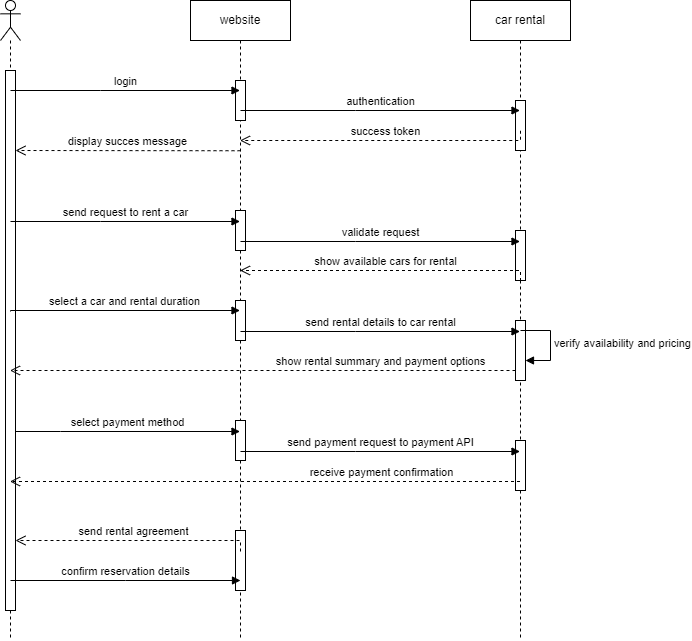

The diagram above was exported from draw.io. Its source (the exported page's mxGraphModel, read from the mxfile embedded in the PNG):
<mxGraphModel dx="1434" dy="788" grid="1" gridSize="10" guides="1" tooltips="1" connect="1" arrows="1" fold="1" page="1" pageScale="1" pageWidth="2000" pageHeight="2000" math="0" shadow="0">
  <root>
    <mxCell id="0" />
    <mxCell id="1" parent="0" />
    <mxCell id="CFjYWTwFrXQJiJ9D4gAN-7" value="" style="shape=umlLifeline;perimeter=lifelinePerimeter;whiteSpace=wrap;html=1;container=1;dropTarget=0;collapsible=0;recursiveResize=0;outlineConnect=0;portConstraint=eastwest;newEdgeStyle={&quot;edgeStyle&quot;:&quot;elbowEdgeStyle&quot;,&quot;elbow&quot;:&quot;vertical&quot;,&quot;curved&quot;:0,&quot;rounded&quot;:0};participant=umlActor;" vertex="1" parent="1">
      <mxGeometry x="340" y="40" width="20" height="640" as="geometry" />
    </mxCell>
    <mxCell id="CFjYWTwFrXQJiJ9D4gAN-10" value="" style="html=1;points=[];perimeter=orthogonalPerimeter;outlineConnect=0;targetShapes=umlLifeline;portConstraint=eastwest;newEdgeStyle={&quot;edgeStyle&quot;:&quot;elbowEdgeStyle&quot;,&quot;elbow&quot;:&quot;vertical&quot;,&quot;curved&quot;:0,&quot;rounded&quot;:0};" vertex="1" parent="CFjYWTwFrXQJiJ9D4gAN-7">
      <mxGeometry x="5" y="70" width="10" height="540" as="geometry" />
    </mxCell>
    <mxCell id="CFjYWTwFrXQJiJ9D4gAN-8" value="website" style="shape=umlLifeline;perimeter=lifelinePerimeter;whiteSpace=wrap;html=1;container=1;dropTarget=0;collapsible=0;recursiveResize=0;outlineConnect=0;portConstraint=eastwest;newEdgeStyle={&quot;edgeStyle&quot;:&quot;elbowEdgeStyle&quot;,&quot;elbow&quot;:&quot;vertical&quot;,&quot;curved&quot;:0,&quot;rounded&quot;:0};" vertex="1" parent="1">
      <mxGeometry x="530" y="40" width="100" height="640" as="geometry" />
    </mxCell>
    <mxCell id="CFjYWTwFrXQJiJ9D4gAN-37" value="" style="html=1;points=[];perimeter=orthogonalPerimeter;outlineConnect=0;targetShapes=umlLifeline;portConstraint=eastwest;newEdgeStyle={&quot;edgeStyle&quot;:&quot;elbowEdgeStyle&quot;,&quot;elbow&quot;:&quot;vertical&quot;,&quot;curved&quot;:0,&quot;rounded&quot;:0};" vertex="1" parent="CFjYWTwFrXQJiJ9D4gAN-8">
      <mxGeometry x="45" y="80" width="10" height="40" as="geometry" />
    </mxCell>
    <mxCell id="CFjYWTwFrXQJiJ9D4gAN-42" value="" style="html=1;points=[];perimeter=orthogonalPerimeter;outlineConnect=0;targetShapes=umlLifeline;portConstraint=eastwest;newEdgeStyle={&quot;edgeStyle&quot;:&quot;elbowEdgeStyle&quot;,&quot;elbow&quot;:&quot;vertical&quot;,&quot;curved&quot;:0,&quot;rounded&quot;:0};" vertex="1" parent="CFjYWTwFrXQJiJ9D4gAN-8">
      <mxGeometry x="45" y="210" width="10" height="40" as="geometry" />
    </mxCell>
    <mxCell id="CFjYWTwFrXQJiJ9D4gAN-40" value="" style="html=1;points=[];perimeter=orthogonalPerimeter;outlineConnect=0;targetShapes=umlLifeline;portConstraint=eastwest;newEdgeStyle={&quot;edgeStyle&quot;:&quot;elbowEdgeStyle&quot;,&quot;elbow&quot;:&quot;vertical&quot;,&quot;curved&quot;:0,&quot;rounded&quot;:0};" vertex="1" parent="CFjYWTwFrXQJiJ9D4gAN-8">
      <mxGeometry x="45" y="300" width="10" height="40" as="geometry" />
    </mxCell>
    <mxCell id="CFjYWTwFrXQJiJ9D4gAN-46" value="" style="html=1;points=[];perimeter=orthogonalPerimeter;outlineConnect=0;targetShapes=umlLifeline;portConstraint=eastwest;newEdgeStyle={&quot;edgeStyle&quot;:&quot;elbowEdgeStyle&quot;,&quot;elbow&quot;:&quot;vertical&quot;,&quot;curved&quot;:0,&quot;rounded&quot;:0};" vertex="1" parent="CFjYWTwFrXQJiJ9D4gAN-8">
      <mxGeometry x="45" y="420" width="10" height="40" as="geometry" />
    </mxCell>
    <mxCell id="CFjYWTwFrXQJiJ9D4gAN-38" value="" style="html=1;points=[];perimeter=orthogonalPerimeter;outlineConnect=0;targetShapes=umlLifeline;portConstraint=eastwest;newEdgeStyle={&quot;edgeStyle&quot;:&quot;elbowEdgeStyle&quot;,&quot;elbow&quot;:&quot;vertical&quot;,&quot;curved&quot;:0,&quot;rounded&quot;:0};" vertex="1" parent="CFjYWTwFrXQJiJ9D4gAN-8">
      <mxGeometry x="45" y="530" width="10" height="60" as="geometry" />
    </mxCell>
    <mxCell id="CFjYWTwFrXQJiJ9D4gAN-9" value="car rental" style="shape=umlLifeline;perimeter=lifelinePerimeter;whiteSpace=wrap;html=1;container=1;dropTarget=0;collapsible=0;recursiveResize=0;outlineConnect=0;portConstraint=eastwest;newEdgeStyle={&quot;edgeStyle&quot;:&quot;elbowEdgeStyle&quot;,&quot;elbow&quot;:&quot;vertical&quot;,&quot;curved&quot;:0,&quot;rounded&quot;:0};" vertex="1" parent="1">
      <mxGeometry x="810" y="40" width="100" height="640" as="geometry" />
    </mxCell>
    <mxCell id="CFjYWTwFrXQJiJ9D4gAN-43" value="" style="html=1;points=[];perimeter=orthogonalPerimeter;outlineConnect=0;targetShapes=umlLifeline;portConstraint=eastwest;newEdgeStyle={&quot;edgeStyle&quot;:&quot;elbowEdgeStyle&quot;,&quot;elbow&quot;:&quot;vertical&quot;,&quot;curved&quot;:0,&quot;rounded&quot;:0};" vertex="1" parent="CFjYWTwFrXQJiJ9D4gAN-9">
      <mxGeometry x="45" y="100" width="10" height="50" as="geometry" />
    </mxCell>
    <mxCell id="CFjYWTwFrXQJiJ9D4gAN-41" value="" style="html=1;points=[];perimeter=orthogonalPerimeter;outlineConnect=0;targetShapes=umlLifeline;portConstraint=eastwest;newEdgeStyle={&quot;edgeStyle&quot;:&quot;elbowEdgeStyle&quot;,&quot;elbow&quot;:&quot;vertical&quot;,&quot;curved&quot;:0,&quot;rounded&quot;:0};" vertex="1" parent="CFjYWTwFrXQJiJ9D4gAN-9">
      <mxGeometry x="45" y="230" width="10" height="50" as="geometry" />
    </mxCell>
    <mxCell id="CFjYWTwFrXQJiJ9D4gAN-44" value="" style="html=1;points=[];perimeter=orthogonalPerimeter;outlineConnect=0;targetShapes=umlLifeline;portConstraint=eastwest;newEdgeStyle={&quot;edgeStyle&quot;:&quot;elbowEdgeStyle&quot;,&quot;elbow&quot;:&quot;vertical&quot;,&quot;curved&quot;:0,&quot;rounded&quot;:0};" vertex="1" parent="CFjYWTwFrXQJiJ9D4gAN-9">
      <mxGeometry x="45" y="320" width="10" height="60" as="geometry" />
    </mxCell>
    <mxCell id="CFjYWTwFrXQJiJ9D4gAN-45" value="verify availability and pricing" style="html=1;align=left;spacingLeft=2;endArrow=block;rounded=0;edgeStyle=orthogonalEdgeStyle;curved=0;rounded=0;" edge="1" target="CFjYWTwFrXQJiJ9D4gAN-44" parent="CFjYWTwFrXQJiJ9D4gAN-9">
      <mxGeometry relative="1" as="geometry">
        <mxPoint x="50" y="330" as="sourcePoint" />
        <Array as="points">
          <mxPoint x="80" y="360" />
        </Array>
      </mxGeometry>
    </mxCell>
    <mxCell id="CFjYWTwFrXQJiJ9D4gAN-47" value="" style="html=1;points=[];perimeter=orthogonalPerimeter;outlineConnect=0;targetShapes=umlLifeline;portConstraint=eastwest;newEdgeStyle={&quot;edgeStyle&quot;:&quot;elbowEdgeStyle&quot;,&quot;elbow&quot;:&quot;vertical&quot;,&quot;curved&quot;:0,&quot;rounded&quot;:0};" vertex="1" parent="CFjYWTwFrXQJiJ9D4gAN-9">
      <mxGeometry x="45" y="440" width="10" height="50" as="geometry" />
    </mxCell>
    <mxCell id="CFjYWTwFrXQJiJ9D4gAN-13" value="send payment request to payment API" style="html=1;verticalAlign=bottom;endArrow=block;edgeStyle=elbowEdgeStyle;elbow=vertical;curved=0;rounded=0;" edge="1" parent="1" target="CFjYWTwFrXQJiJ9D4gAN-9">
      <mxGeometry width="80" relative="1" as="geometry">
        <mxPoint x="580" y="491" as="sourcePoint" />
        <mxPoint x="660" y="491" as="targetPoint" />
      </mxGeometry>
    </mxCell>
    <mxCell id="CFjYWTwFrXQJiJ9D4gAN-14" value="select payment method" style="html=1;verticalAlign=bottom;endArrow=block;edgeStyle=elbowEdgeStyle;elbow=vertical;curved=0;rounded=0;" edge="1" parent="1" source="CFjYWTwFrXQJiJ9D4gAN-10" target="CFjYWTwFrXQJiJ9D4gAN-8">
      <mxGeometry width="80" relative="1" as="geometry">
        <mxPoint x="370" y="460" as="sourcePoint" />
        <mxPoint x="430" y="471" as="targetPoint" />
        <Array as="points">
          <mxPoint x="400" y="471" />
        </Array>
      </mxGeometry>
    </mxCell>
    <mxCell id="CFjYWTwFrXQJiJ9D4gAN-17" value="send rental details to car rental" style="html=1;verticalAlign=bottom;endArrow=block;edgeStyle=elbowEdgeStyle;elbow=vertical;curved=0;rounded=0;" edge="1" parent="1" target="CFjYWTwFrXQJiJ9D4gAN-9">
      <mxGeometry width="80" relative="1" as="geometry">
        <mxPoint x="580" y="371" as="sourcePoint" />
        <mxPoint x="660" y="371" as="targetPoint" />
      </mxGeometry>
    </mxCell>
    <mxCell id="CFjYWTwFrXQJiJ9D4gAN-18" value="select a car and rental duration" style="html=1;verticalAlign=bottom;endArrow=block;edgeStyle=elbowEdgeStyle;elbow=vertical;curved=0;rounded=0;" edge="1" parent="1" target="CFjYWTwFrXQJiJ9D4gAN-8">
      <mxGeometry width="80" relative="1" as="geometry">
        <mxPoint x="350" y="351" as="sourcePoint" />
        <mxPoint x="430" y="351" as="targetPoint" />
        <Array as="points">
          <mxPoint x="500" y="350" />
          <mxPoint x="480" y="340" />
        </Array>
      </mxGeometry>
    </mxCell>
    <mxCell id="CFjYWTwFrXQJiJ9D4gAN-19" value="validate request" style="html=1;verticalAlign=bottom;endArrow=block;edgeStyle=elbowEdgeStyle;elbow=vertical;curved=0;rounded=0;" edge="1" parent="1" target="CFjYWTwFrXQJiJ9D4gAN-9">
      <mxGeometry x="0.0013" width="80" relative="1" as="geometry">
        <mxPoint x="580" y="281" as="sourcePoint" />
        <mxPoint x="660" y="281" as="targetPoint" />
        <mxPoint as="offset" />
      </mxGeometry>
    </mxCell>
    <mxCell id="CFjYWTwFrXQJiJ9D4gAN-20" value="send request to rent a car" style="html=1;verticalAlign=bottom;endArrow=block;edgeStyle=elbowEdgeStyle;elbow=vertical;curved=0;rounded=0;" edge="1" parent="1" target="CFjYWTwFrXQJiJ9D4gAN-8">
      <mxGeometry width="80" relative="1" as="geometry">
        <mxPoint x="350" y="261" as="sourcePoint" />
        <mxPoint x="430" y="261" as="targetPoint" />
      </mxGeometry>
    </mxCell>
    <mxCell id="CFjYWTwFrXQJiJ9D4gAN-21" value="show available cars for rental" style="html=1;verticalAlign=bottom;endArrow=open;dashed=1;endSize=8;edgeStyle=elbowEdgeStyle;elbow=vertical;curved=0;rounded=0;" edge="1" parent="1" target="CFjYWTwFrXQJiJ9D4gAN-8">
      <mxGeometry relative="1" as="geometry">
        <mxPoint x="860" y="320.5" as="sourcePoint" />
        <mxPoint x="780" y="320.5" as="targetPoint" />
        <Array as="points">
          <mxPoint x="810" y="310" />
        </Array>
      </mxGeometry>
    </mxCell>
    <mxCell id="CFjYWTwFrXQJiJ9D4gAN-22" value="show rental summary and payment options" style="html=1;verticalAlign=bottom;endArrow=open;dashed=1;endSize=8;edgeStyle=elbowEdgeStyle;elbow=vertical;curved=0;rounded=0;" edge="1" parent="1" source="CFjYWTwFrXQJiJ9D4gAN-44" target="CFjYWTwFrXQJiJ9D4gAN-7">
      <mxGeometry x="-0.4655" relative="1" as="geometry">
        <mxPoint x="850" y="410.24" as="sourcePoint" />
        <mxPoint x="640" y="410.24" as="targetPoint" />
        <Array as="points">
          <mxPoint x="610" y="410" />
        </Array>
        <mxPoint as="offset" />
      </mxGeometry>
    </mxCell>
    <mxCell id="CFjYWTwFrXQJiJ9D4gAN-23" value="receive payment confirmation" style="html=1;verticalAlign=bottom;endArrow=open;dashed=1;endSize=8;edgeStyle=elbowEdgeStyle;elbow=vertical;curved=0;rounded=0;" edge="1" parent="1" source="CFjYWTwFrXQJiJ9D4gAN-9" target="CFjYWTwFrXQJiJ9D4gAN-7">
      <mxGeometry x="-0.4529" relative="1" as="geometry">
        <mxPoint x="580" y="521" as="sourcePoint" />
        <mxPoint x="500" y="521" as="targetPoint" />
        <Array as="points">
          <mxPoint x="630" y="521" />
        </Array>
        <mxPoint x="1" as="offset" />
      </mxGeometry>
    </mxCell>
    <mxCell id="CFjYWTwFrXQJiJ9D4gAN-26" value="send rental agreement" style="html=1;verticalAlign=bottom;endArrow=open;dashed=1;endSize=8;edgeStyle=elbowEdgeStyle;elbow=vertical;curved=0;rounded=0;" edge="1" parent="1" target="CFjYWTwFrXQJiJ9D4gAN-10">
      <mxGeometry relative="1" as="geometry">
        <mxPoint x="580" y="591" as="sourcePoint" />
        <mxPoint x="500" y="591" as="targetPoint" />
        <Array as="points">
          <mxPoint x="540" y="580" />
        </Array>
      </mxGeometry>
    </mxCell>
    <mxCell id="CFjYWTwFrXQJiJ9D4gAN-29" value="confirm reservation details" style="html=1;verticalAlign=bottom;endArrow=block;edgeStyle=elbowEdgeStyle;elbow=vertical;curved=0;rounded=0;" edge="1" parent="1">
      <mxGeometry width="80" relative="1" as="geometry">
        <mxPoint x="350" y="620" as="sourcePoint" />
        <mxPoint x="580" y="620" as="targetPoint" />
      </mxGeometry>
    </mxCell>
    <mxCell id="CFjYWTwFrXQJiJ9D4gAN-33" value="login" style="html=1;verticalAlign=bottom;endArrow=block;edgeStyle=elbowEdgeStyle;elbow=vertical;curved=0;rounded=0;" edge="1" parent="1" target="CFjYWTwFrXQJiJ9D4gAN-8">
      <mxGeometry width="80" relative="1" as="geometry">
        <mxPoint x="350" y="130" as="sourcePoint" />
        <mxPoint x="430" y="130" as="targetPoint" />
      </mxGeometry>
    </mxCell>
    <mxCell id="CFjYWTwFrXQJiJ9D4gAN-34" value="authentication" style="html=1;verticalAlign=bottom;endArrow=block;edgeStyle=elbowEdgeStyle;elbow=vertical;curved=0;rounded=0;" edge="1" parent="1" target="CFjYWTwFrXQJiJ9D4gAN-9">
      <mxGeometry width="80" relative="1" as="geometry">
        <mxPoint x="580" y="150" as="sourcePoint" />
        <mxPoint x="660" y="150" as="targetPoint" />
      </mxGeometry>
    </mxCell>
    <mxCell id="CFjYWTwFrXQJiJ9D4gAN-35" value="success token" style="html=1;verticalAlign=bottom;endArrow=open;dashed=1;endSize=8;edgeStyle=elbowEdgeStyle;elbow=vertical;curved=0;rounded=0;" edge="1" parent="1" target="CFjYWTwFrXQJiJ9D4gAN-8">
      <mxGeometry relative="1" as="geometry">
        <mxPoint x="860" y="170.24" as="sourcePoint" />
        <mxPoint x="780" y="170.24" as="targetPoint" />
        <Array as="points">
          <mxPoint x="780" y="180" />
        </Array>
      </mxGeometry>
    </mxCell>
    <mxCell id="CFjYWTwFrXQJiJ9D4gAN-36" value="display succes message" style="html=1;verticalAlign=bottom;endArrow=open;dashed=1;endSize=8;edgeStyle=elbowEdgeStyle;elbow=vertical;curved=0;rounded=0;" edge="1" parent="1" target="CFjYWTwFrXQJiJ9D4gAN-10">
      <mxGeometry relative="1" as="geometry">
        <mxPoint x="580" y="190.24" as="sourcePoint" />
        <mxPoint x="500" y="190.24" as="targetPoint" />
      </mxGeometry>
    </mxCell>
  </root>
</mxGraphModel>